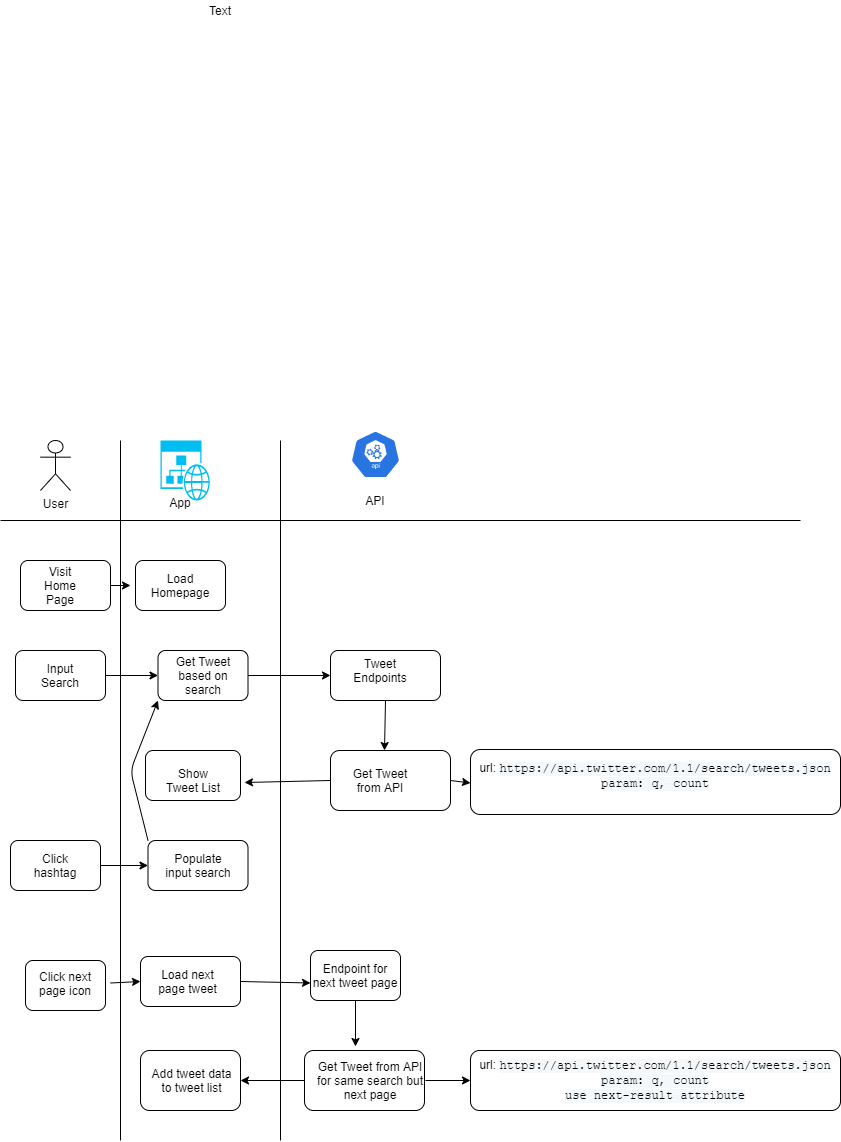

The diagram above was exported from draw.io. Its source (the exported page's mxGraphModel, read from the mxfile embedded in the PNG):
<mxGraphModel dx="1102" dy="1657" grid="1" gridSize="10" guides="1" tooltips="1" connect="1" arrows="1" fold="1" page="1" pageScale="1" pageWidth="850" pageHeight="1100" math="0" shadow="0">
  <root>
    <mxCell id="0" />
    <mxCell id="1" parent="0" />
    <mxCell id="36kExDugPioU7F5PK8Q3-1" value="User" style="shape=umlActor;verticalLabelPosition=bottom;verticalAlign=top;html=1;outlineConnect=0;" parent="1" vertex="1">
      <mxGeometry x="40" y="80" width="30" height="50" as="geometry" />
    </mxCell>
    <mxCell id="MgA5PXij861ElCaIiaQ4-6" value="" style="verticalLabelPosition=bottom;html=1;verticalAlign=top;align=center;strokeColor=none;fillColor=#00BEF2;shape=mxgraph.azure.website_generic;pointerEvents=1;" parent="1" vertex="1">
      <mxGeometry x="160" y="80" width="50" height="60" as="geometry" />
    </mxCell>
    <mxCell id="MgA5PXij861ElCaIiaQ4-7" value="App" style="text;html=1;strokeColor=none;fillColor=none;align=center;verticalAlign=middle;whiteSpace=wrap;rounded=0;" parent="1" vertex="1">
      <mxGeometry x="160" y="132" width="40" height="20" as="geometry" />
    </mxCell>
    <mxCell id="MgA5PXij861ElCaIiaQ4-8" value="" style="html=1;dashed=0;whitespace=wrap;fillColor=#2875E2;strokeColor=#ffffff;points=[[0.005,0.63,0],[0.1,0.2,0],[0.9,0.2,0],[0.5,0,0],[0.995,0.63,0],[0.72,0.99,0],[0.5,1,0],[0.28,0.99,0]];shape=mxgraph.kubernetes.icon;prIcon=api" parent="1" vertex="1">
      <mxGeometry x="350" y="70" width="50" height="48" as="geometry" />
    </mxCell>
    <mxCell id="MgA5PXij861ElCaIiaQ4-9" value="API" style="text;html=1;strokeColor=none;fillColor=none;align=center;verticalAlign=middle;whiteSpace=wrap;rounded=0;" parent="1" vertex="1">
      <mxGeometry x="355" y="130" width="40" height="20" as="geometry" />
    </mxCell>
    <mxCell id="MgA5PXij861ElCaIiaQ4-10" value="" style="endArrow=none;html=1;" parent="1" edge="1">
      <mxGeometry width="50" height="50" relative="1" as="geometry">
        <mxPoint x="120" y="780" as="sourcePoint" />
        <mxPoint x="120" y="80" as="targetPoint" />
      </mxGeometry>
    </mxCell>
    <mxCell id="MgA5PXij861ElCaIiaQ4-11" value="" style="endArrow=none;html=1;" parent="1" edge="1">
      <mxGeometry width="50" height="50" relative="1" as="geometry">
        <mxPoint y="160" as="sourcePoint" />
        <mxPoint x="800" y="160" as="targetPoint" />
      </mxGeometry>
    </mxCell>
    <mxCell id="MgA5PXij861ElCaIiaQ4-38" style="edgeStyle=orthogonalEdgeStyle;rounded=0;orthogonalLoop=1;jettySize=auto;html=1;exitX=1;exitY=0.5;exitDx=0;exitDy=0;" parent="1" source="MgA5PXij861ElCaIiaQ4-12" edge="1">
      <mxGeometry relative="1" as="geometry">
        <mxPoint x="130" y="225" as="targetPoint" />
      </mxGeometry>
    </mxCell>
    <mxCell id="MgA5PXij861ElCaIiaQ4-12" value="" style="rounded=1;whiteSpace=wrap;html=1;" parent="1" vertex="1">
      <mxGeometry x="20" y="200" width="90" height="50" as="geometry" />
    </mxCell>
    <mxCell id="MgA5PXij861ElCaIiaQ4-13" value="Visit Home Page" style="text;html=1;strokeColor=none;fillColor=none;align=center;verticalAlign=middle;whiteSpace=wrap;rounded=0;" parent="1" vertex="1">
      <mxGeometry x="40" y="215" width="40" height="20" as="geometry" />
    </mxCell>
    <mxCell id="MgA5PXij861ElCaIiaQ4-14" value="" style="rounded=1;whiteSpace=wrap;html=1;" parent="1" vertex="1">
      <mxGeometry x="135" y="200" width="90" height="50" as="geometry" />
    </mxCell>
    <mxCell id="MgA5PXij861ElCaIiaQ4-15" value="Load Homepage" style="text;html=1;strokeColor=none;fillColor=none;align=center;verticalAlign=middle;whiteSpace=wrap;rounded=0;" parent="1" vertex="1">
      <mxGeometry x="160" y="215" width="40" height="20" as="geometry" />
    </mxCell>
    <mxCell id="MgA5PXij861ElCaIiaQ4-40" style="edgeStyle=orthogonalEdgeStyle;rounded=0;orthogonalLoop=1;jettySize=auto;html=1;exitX=1;exitY=0.5;exitDx=0;exitDy=0;entryX=0;entryY=0.5;entryDx=0;entryDy=0;" parent="1" source="MgA5PXij861ElCaIiaQ4-19" target="MgA5PXij861ElCaIiaQ4-20" edge="1">
      <mxGeometry relative="1" as="geometry" />
    </mxCell>
    <mxCell id="MgA5PXij861ElCaIiaQ4-19" value="" style="rounded=1;whiteSpace=wrap;html=1;" parent="1" vertex="1">
      <mxGeometry x="15" y="290" width="90" height="50" as="geometry" />
    </mxCell>
    <mxCell id="MgA5PXij861ElCaIiaQ4-42" style="edgeStyle=orthogonalEdgeStyle;rounded=0;orthogonalLoop=1;jettySize=auto;html=1;exitX=1;exitY=0.5;exitDx=0;exitDy=0;entryX=0;entryY=0.5;entryDx=0;entryDy=0;" parent="1" source="MgA5PXij861ElCaIiaQ4-20" target="MgA5PXij861ElCaIiaQ4-24" edge="1">
      <mxGeometry relative="1" as="geometry" />
    </mxCell>
    <mxCell id="MgA5PXij861ElCaIiaQ4-20" value="" style="rounded=1;whiteSpace=wrap;html=1;" parent="1" vertex="1">
      <mxGeometry x="157.5" y="290" width="90" height="50" as="geometry" />
    </mxCell>
    <mxCell id="MgA5PXij861ElCaIiaQ4-21" value="Input Search" style="text;html=1;strokeColor=none;fillColor=none;align=center;verticalAlign=middle;whiteSpace=wrap;rounded=0;" parent="1" vertex="1">
      <mxGeometry x="40" y="305" width="40" height="20" as="geometry" />
    </mxCell>
    <mxCell id="MgA5PXij861ElCaIiaQ4-22" value="Text" style="text;html=1;strokeColor=none;fillColor=none;align=center;verticalAlign=middle;whiteSpace=wrap;rounded=0;" parent="1" vertex="1">
      <mxGeometry x="200" y="-360" width="40" height="20" as="geometry" />
    </mxCell>
    <mxCell id="MgA5PXij861ElCaIiaQ4-23" value="Get Tweet based on search" style="text;html=1;strokeColor=none;fillColor=none;align=center;verticalAlign=middle;whiteSpace=wrap;rounded=0;" parent="1" vertex="1">
      <mxGeometry x="162.5" y="305" width="80" height="20" as="geometry" />
    </mxCell>
    <mxCell id="MgA5PXij861ElCaIiaQ4-24" value="" style="rounded=1;whiteSpace=wrap;html=1;" parent="1" vertex="1">
      <mxGeometry x="330" y="290" width="110" height="50" as="geometry" />
    </mxCell>
    <mxCell id="MgA5PXij861ElCaIiaQ4-25" value="" style="endArrow=none;html=1;" parent="1" edge="1">
      <mxGeometry width="50" height="50" relative="1" as="geometry">
        <mxPoint x="280" y="780" as="sourcePoint" />
        <mxPoint x="280" y="80" as="targetPoint" />
      </mxGeometry>
    </mxCell>
    <mxCell id="MgA5PXij861ElCaIiaQ4-26" value="Tweet Endpoints" style="text;html=1;strokeColor=none;fillColor=none;align=center;verticalAlign=middle;whiteSpace=wrap;rounded=0;" parent="1" vertex="1">
      <mxGeometry x="360" y="300" width="40" height="20" as="geometry" />
    </mxCell>
    <mxCell id="MgA5PXij861ElCaIiaQ4-27" value="" style="rounded=1;whiteSpace=wrap;html=1;" parent="1" vertex="1">
      <mxGeometry x="330" y="390" width="120" height="60" as="geometry" />
    </mxCell>
    <mxCell id="MgA5PXij861ElCaIiaQ4-28" value="Get Tweet from API" style="text;html=1;strokeColor=none;fillColor=none;align=center;verticalAlign=middle;whiteSpace=wrap;rounded=0;" parent="1" vertex="1">
      <mxGeometry x="350" y="410" width="60" height="20" as="geometry" />
    </mxCell>
    <mxCell id="MgA5PXij861ElCaIiaQ4-30" value="" style="rounded=1;whiteSpace=wrap;html=1;" parent="1" vertex="1">
      <mxGeometry x="145" y="390" width="95" height="50" as="geometry" />
    </mxCell>
    <mxCell id="MgA5PXij861ElCaIiaQ4-31" value="Show Tweet List" style="text;html=1;strokeColor=none;fillColor=none;align=center;verticalAlign=middle;whiteSpace=wrap;rounded=0;" parent="1" vertex="1">
      <mxGeometry x="162.5" y="410" width="60" height="20" as="geometry" />
    </mxCell>
    <mxCell id="MgA5PXij861ElCaIiaQ4-33" value="" style="rounded=1;whiteSpace=wrap;html=1;" parent="1" vertex="1">
      <mxGeometry x="10" y="480" width="90" height="50" as="geometry" />
    </mxCell>
    <mxCell id="MgA5PXij861ElCaIiaQ4-34" value="Click hashtag" style="text;html=1;strokeColor=none;fillColor=none;align=center;verticalAlign=middle;whiteSpace=wrap;rounded=0;" parent="1" vertex="1">
      <mxGeometry x="35" y="495" width="40" height="20" as="geometry" />
    </mxCell>
    <mxCell id="MgA5PXij861ElCaIiaQ4-35" value="" style="rounded=1;whiteSpace=wrap;html=1;" parent="1" vertex="1">
      <mxGeometry x="147.5" y="480" width="100" height="50" as="geometry" />
    </mxCell>
    <mxCell id="MgA5PXij861ElCaIiaQ4-36" value="Populate input search" style="text;html=1;strokeColor=none;fillColor=none;align=center;verticalAlign=middle;whiteSpace=wrap;rounded=0;" parent="1" vertex="1">
      <mxGeometry x="161.5" y="495" width="72" height="20" as="geometry" />
    </mxCell>
    <mxCell id="MgA5PXij861ElCaIiaQ4-43" value="" style="endArrow=classic;html=1;exitX=0.5;exitY=1;exitDx=0;exitDy=0;entryX=0.45;entryY=0;entryDx=0;entryDy=0;entryPerimeter=0;" parent="1" source="MgA5PXij861ElCaIiaQ4-24" target="MgA5PXij861ElCaIiaQ4-27" edge="1">
      <mxGeometry width="50" height="50" relative="1" as="geometry">
        <mxPoint x="400" y="400" as="sourcePoint" />
        <mxPoint x="450" y="350" as="targetPoint" />
      </mxGeometry>
    </mxCell>
    <mxCell id="MgA5PXij861ElCaIiaQ4-44" value="" style="endArrow=classic;html=1;exitX=0;exitY=0.5;exitDx=0;exitDy=0;entryX=1.042;entryY=0.64;entryDx=0;entryDy=0;entryPerimeter=0;" parent="1" source="MgA5PXij861ElCaIiaQ4-27" target="MgA5PXij861ElCaIiaQ4-30" edge="1">
      <mxGeometry width="50" height="50" relative="1" as="geometry">
        <mxPoint x="400" y="400" as="sourcePoint" />
        <mxPoint x="450" y="350" as="targetPoint" />
      </mxGeometry>
    </mxCell>
    <mxCell id="MgA5PXij861ElCaIiaQ4-45" value="" style="endArrow=classic;html=1;exitX=1;exitY=0.5;exitDx=0;exitDy=0;entryX=0;entryY=0.5;entryDx=0;entryDy=0;" parent="1" source="MgA5PXij861ElCaIiaQ4-33" target="MgA5PXij861ElCaIiaQ4-35" edge="1">
      <mxGeometry width="50" height="50" relative="1" as="geometry">
        <mxPoint x="400" y="400" as="sourcePoint" />
        <mxPoint x="450" y="350" as="targetPoint" />
      </mxGeometry>
    </mxCell>
    <mxCell id="MgA5PXij861ElCaIiaQ4-46" value="" style="endArrow=classic;html=1;exitX=0;exitY=0;exitDx=0;exitDy=0;entryX=0;entryY=1;entryDx=0;entryDy=0;" parent="1" source="MgA5PXij861ElCaIiaQ4-35" target="MgA5PXij861ElCaIiaQ4-20" edge="1">
      <mxGeometry width="50" height="50" relative="1" as="geometry">
        <mxPoint x="400" y="400" as="sourcePoint" />
        <mxPoint x="450" y="350" as="targetPoint" />
        <Array as="points">
          <mxPoint x="130" y="410" />
        </Array>
      </mxGeometry>
    </mxCell>
    <mxCell id="MgA5PXij861ElCaIiaQ4-47" value="" style="rounded=1;whiteSpace=wrap;html=1;" parent="1" vertex="1">
      <mxGeometry x="25" y="600" width="80" height="50" as="geometry" />
    </mxCell>
    <mxCell id="MgA5PXij861ElCaIiaQ4-48" value="Click next&lt;br&gt;page icon" style="text;html=1;strokeColor=none;fillColor=none;align=center;verticalAlign=middle;whiteSpace=wrap;rounded=0;" parent="1" vertex="1">
      <mxGeometry x="20" y="600" width="90" height="45" as="geometry" />
    </mxCell>
    <mxCell id="MgA5PXij861ElCaIiaQ4-49" value="" style="rounded=1;whiteSpace=wrap;html=1;" parent="1" vertex="1">
      <mxGeometry x="140" y="596" width="100" height="50" as="geometry" />
    </mxCell>
    <mxCell id="MgA5PXij861ElCaIiaQ4-50" value="Load next page tweet" style="text;html=1;strokeColor=none;fillColor=none;align=center;verticalAlign=middle;whiteSpace=wrap;rounded=0;" parent="1" vertex="1">
      <mxGeometry x="155" y="612.5" width="65" height="17.5" as="geometry" />
    </mxCell>
    <mxCell id="MgA5PXij861ElCaIiaQ4-51" value="" style="rounded=1;whiteSpace=wrap;html=1;" parent="1" vertex="1">
      <mxGeometry x="310" y="590" width="90" height="50" as="geometry" />
    </mxCell>
    <mxCell id="MgA5PXij861ElCaIiaQ4-52" value="Endpoint for next tweet page" style="text;html=1;strokeColor=none;fillColor=none;align=center;verticalAlign=middle;whiteSpace=wrap;rounded=0;" parent="1" vertex="1">
      <mxGeometry x="310" y="600" width="90" height="30" as="geometry" />
    </mxCell>
    <mxCell id="MgA5PXij861ElCaIiaQ4-53" value="" style="rounded=1;whiteSpace=wrap;html=1;" parent="1" vertex="1">
      <mxGeometry x="304" y="690" width="120" height="60" as="geometry" />
    </mxCell>
    <mxCell id="MgA5PXij861ElCaIiaQ4-55" value="Get Tweet from API for same search but next page" style="text;html=1;strokeColor=none;fillColor=none;align=center;verticalAlign=middle;whiteSpace=wrap;rounded=0;" parent="1" vertex="1">
      <mxGeometry x="315" y="710" width="110" height="20" as="geometry" />
    </mxCell>
    <mxCell id="MgA5PXij861ElCaIiaQ4-56" value="" style="rounded=1;whiteSpace=wrap;html=1;" parent="1" vertex="1">
      <mxGeometry x="140" y="690" width="100" height="60" as="geometry" />
    </mxCell>
    <mxCell id="MgA5PXij861ElCaIiaQ4-57" value="Add tweet data to tweet list" style="text;html=1;strokeColor=none;fillColor=none;align=center;verticalAlign=middle;whiteSpace=wrap;rounded=0;" parent="1" vertex="1">
      <mxGeometry x="148.5" y="715" width="85" height="10" as="geometry" />
    </mxCell>
    <mxCell id="MgA5PXij861ElCaIiaQ4-58" value="" style="endArrow=classic;html=1;exitX=1;exitY=0.5;exitDx=0;exitDy=0;entryX=0;entryY=0.5;entryDx=0;entryDy=0;" parent="1" source="MgA5PXij861ElCaIiaQ4-48" target="MgA5PXij861ElCaIiaQ4-49" edge="1">
      <mxGeometry width="50" height="50" relative="1" as="geometry">
        <mxPoint x="400" y="720" as="sourcePoint" />
        <mxPoint x="450" y="670" as="targetPoint" />
      </mxGeometry>
    </mxCell>
    <mxCell id="MgA5PXij861ElCaIiaQ4-59" value="" style="endArrow=classic;html=1;exitX=1;exitY=0.5;exitDx=0;exitDy=0;entryX=0;entryY=0.75;entryDx=0;entryDy=0;" parent="1" source="MgA5PXij861ElCaIiaQ4-49" target="MgA5PXij861ElCaIiaQ4-52" edge="1">
      <mxGeometry width="50" height="50" relative="1" as="geometry">
        <mxPoint x="400" y="720" as="sourcePoint" />
        <mxPoint x="450" y="670" as="targetPoint" />
      </mxGeometry>
    </mxCell>
    <mxCell id="MgA5PXij861ElCaIiaQ4-60" value="" style="endArrow=classic;html=1;exitX=0.5;exitY=1;exitDx=0;exitDy=0;entryX=0.425;entryY=-0.067;entryDx=0;entryDy=0;entryPerimeter=0;" parent="1" source="MgA5PXij861ElCaIiaQ4-51" target="MgA5PXij861ElCaIiaQ4-53" edge="1">
      <mxGeometry width="50" height="50" relative="1" as="geometry">
        <mxPoint x="400" y="720" as="sourcePoint" />
        <mxPoint x="450" y="670" as="targetPoint" />
      </mxGeometry>
    </mxCell>
    <mxCell id="MgA5PXij861ElCaIiaQ4-61" value="" style="endArrow=classic;html=1;exitX=0;exitY=0.5;exitDx=0;exitDy=0;entryX=1;entryY=0.5;entryDx=0;entryDy=0;" parent="1" source="MgA5PXij861ElCaIiaQ4-53" target="MgA5PXij861ElCaIiaQ4-56" edge="1">
      <mxGeometry width="50" height="50" relative="1" as="geometry">
        <mxPoint x="400" y="720" as="sourcePoint" />
        <mxPoint x="450" y="670" as="targetPoint" />
      </mxGeometry>
    </mxCell>
    <mxCell id="vRbCeP5bxhxiUOrYEIjQ-1" value="" style="rounded=1;whiteSpace=wrap;html=1;" vertex="1" parent="1">
      <mxGeometry x="470" y="389" width="370" height="65" as="geometry" />
    </mxCell>
    <mxCell id="vRbCeP5bxhxiUOrYEIjQ-2" value="" style="rounded=1;whiteSpace=wrap;html=1;" vertex="1" parent="1">
      <mxGeometry x="470" y="690" width="370" height="60" as="geometry" />
    </mxCell>
    <mxCell id="vRbCeP5bxhxiUOrYEIjQ-3" value="&lt;font style=&quot;font-size: 12px&quot;&gt;url:&amp;nbsp;&lt;span style=&quot;font-family: &amp;#34;courier new&amp;#34; , &amp;#34;courier&amp;#34; , monospace ; background-color: rgb(245 , 248 , 250)&quot;&gt;&lt;font style=&quot;font-size: 12px&quot;&gt;https://api.twitter.com/1.1/search/tweets.json&lt;br&gt;param: q, count&lt;br&gt;&lt;/font&gt;&lt;/span&gt;&lt;/font&gt;" style="text;html=1;strokeColor=none;fillColor=none;align=center;verticalAlign=middle;whiteSpace=wrap;rounded=0;" vertex="1" parent="1">
      <mxGeometry x="470" y="400" width="370" height="30" as="geometry" />
    </mxCell>
    <mxCell id="vRbCeP5bxhxiUOrYEIjQ-4" value="&lt;font style=&quot;font-size: 12px&quot;&gt;url:&amp;nbsp;&lt;span style=&quot;font-family: &amp;#34;courier new&amp;#34; , &amp;#34;courier&amp;#34; , monospace ; background-color: rgb(245 , 248 , 250)&quot;&gt;&lt;font style=&quot;font-size: 12px&quot;&gt;https://api.twitter.com/1.1/search/tweets.json&lt;br&gt;param: q, count&lt;br&gt;use next-result attribute&lt;br&gt;&lt;/font&gt;&lt;/span&gt;&lt;/font&gt;" style="text;html=1;strokeColor=none;fillColor=none;align=center;verticalAlign=middle;whiteSpace=wrap;rounded=0;" vertex="1" parent="1">
      <mxGeometry x="470" y="695" width="370" height="50" as="geometry" />
    </mxCell>
    <mxCell id="vRbCeP5bxhxiUOrYEIjQ-5" value="" style="endArrow=classic;html=1;entryX=0;entryY=0.75;entryDx=0;entryDy=0;exitX=1;exitY=0.5;exitDx=0;exitDy=0;" edge="1" parent="1" source="MgA5PXij861ElCaIiaQ4-27" target="vRbCeP5bxhxiUOrYEIjQ-3">
      <mxGeometry width="50" height="50" relative="1" as="geometry">
        <mxPoint x="400" y="520" as="sourcePoint" />
        <mxPoint x="450" y="470" as="targetPoint" />
      </mxGeometry>
    </mxCell>
    <mxCell id="vRbCeP5bxhxiUOrYEIjQ-6" value="" style="endArrow=classic;html=1;exitX=1;exitY=0.5;exitDx=0;exitDy=0;entryX=0;entryY=0.5;entryDx=0;entryDy=0;" edge="1" parent="1" source="MgA5PXij861ElCaIiaQ4-55" target="vRbCeP5bxhxiUOrYEIjQ-4">
      <mxGeometry width="50" height="50" relative="1" as="geometry">
        <mxPoint x="400" y="520" as="sourcePoint" />
        <mxPoint x="450" y="470" as="targetPoint" />
      </mxGeometry>
    </mxCell>
  </root>
</mxGraphModel>